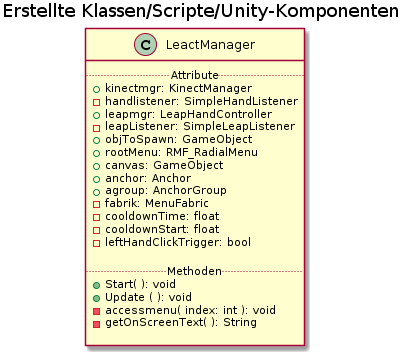

The diagram above was rendered by PlantUML. Its source (embedded in the PNG):
@startuml
title Erstellte Klassen/Scripte/Unity-Komponenten


skinparam componentStyle uml2
class LeactManager {
  .. Attribute ..
+ kinectmgr: KinectManager 
- handlistener: SimpleHandListener
+ leapmgr: LeapHandController
- leapListener: SimpleLeapListener
+ objToSpawn: GameObject
+ rootMenu: RMF_RadialMenu
+ canvas: GameObject
+ anchor: Anchor
+ agroup: AnchorGroup
- fabrik: MenuFabric
- cooldownTime: float
- cooldownStart: float
- leftHandClickTrigger: bool

  .. Methoden ..
+ Start( ): void 
+ Update ( ): void
- accessmenu( index: int ): void
- getOnScreenText( ): String

}
@enduml